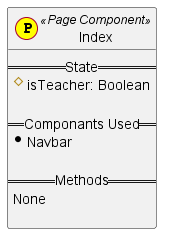

The diagram above was rendered by PlantUML. Its source (embedded in the PNG):
@startuml

class Index << (P,yellow) Page Component>> {
    == State ==
     #isTeacher: Boolean

    == Componants Used ==
     *Navbar

    == Methods ==
    None

}

@enduml